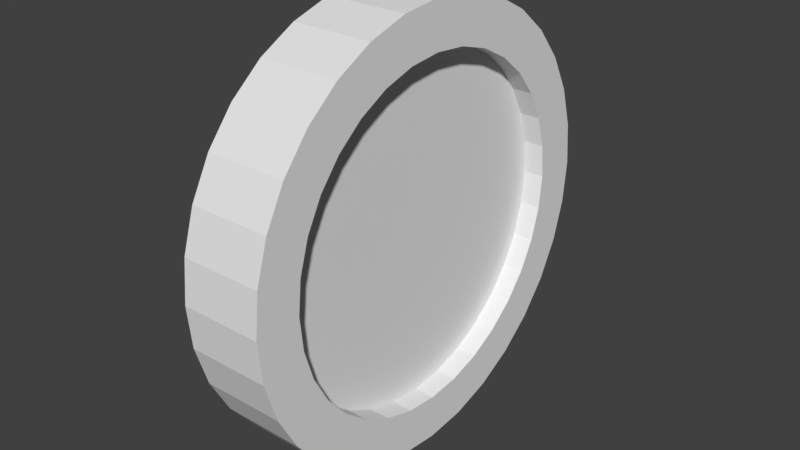 # Source: Coin.blend  (saved by Blender 2.78.0; exported with 4.5.12 LTS)
import bpy
from mathutils import Matrix  # noqa: F401  (used for matrix-valued properties, if any)

bpy.ops.wm.read_factory_settings(use_empty=True)
scene = bpy.context.scene
scene.name = 'Scene'

# ---- collections
col_collection_1 = bpy.data.collections.new('Collection 1'); scene.collection.children.link(col_collection_1)

# ---- world
world_world = bpy.data.worlds.new('World'); scene.world = world_world
world_world.color = (0.05088, 0.05088, 0.05088)
world_world.use_sun_shadow = False
world_world.sun_shadow_jitter_overblur = 0.0
world_world.cycles.sampling_method = 'MANUAL'

# ---- meshes
me_cylinder = bpy.data.meshes.new('Cylinder')
me_cylinder.from_pydata([(0.2739, -0.04703, -19.91), (0.6486, -0.04703, -19.91), (0.2739, -0.2421, -19.6), (0.6486, -0.2421, -19.6), (0.2739, -0.4297, -18.7), (0.6486, -0.4297, -18.7), (0.2739, -0.6026, -17.23), (0.6486, -0.6026, -17.23), (0.2739, -0.7541, -15.25), (0.6486, -0.7541, -15.25), (0.2739, -0.8785, -12.84), (0.6486, -0.8785, -12.84), (0.2739, -0.9709, -10.09), (0.6486, -0.9709, -10.09), (0.2739, -1.028, -7.102), (0.6486, -1.028, -7.102), (0.2739, -1.047, -3.998), (0.6486, -1.047, -3.998), (0.2739, -1.028, -0.894), (0.6486, -1.028, -0.894), (0.2739, -0.9709, 2.091), (0.6486, -0.9709, 2.091), (0.2739, -0.8785, 4.841), (0.6486, -0.8785, 4.841), (0.2739, -0.7541, 7.252), (0.6486, -0.7541, 7.252), (0.2739, -0.6026, 9.231), (0.6486, -0.6026, 9.231), (0.2739, -0.4297, 10.7), (0.6486, -0.4297, 10.7), (0.2739, -0.2421, 11.61), (0.6486, -0.2421, 11.61), (0.2739, -0.04703, 11.91), (0.6486, -0.04703, 11.91), (0.2739, 0.1481, 11.61), (0.6486, 0.1481, 11.61), (0.2739, 0.3357, 10.7), (0.6486, 0.3357, 10.7), (0.2739, 0.5085, 9.231), (0.6486, 0.5085, 9.231), (0.2739, 0.6601, 7.252), (0.6486, 0.6601, 7.252), (0.2739, 0.7844, 4.841), (0.6486, 0.7844, 4.841), (0.2739, 0.8768, 2.091), (0.6486, 0.8768, 2.091), (0.2739, 0.9338, -0.894), (0.6486, 0.9338, -0.894), (0.2739, 0.953, -3.998), (0.6486, 0.953, -3.998), (0.2739, 0.9338, -7.102), (0.6486, 0.9338, -7.102), (0.2739, 0.8768, -10.09), (0.6486, 0.8768, -10.09), (0.2739, 0.7844, -12.84), (0.6486, 0.7844, -12.84), (0.2739, 0.6601, -15.25), (0.6486, 0.6601, -15.25), (0.2739, 0.5085, -17.23), (0.6486, 0.5085, -17.23), (0.2739, 0.3356, -18.7), (0.6486, 0.3356, -18.7), (0.2739, 0.1481, -19.6), (0.6486, 0.1481, -19.6), (0.2739, -0.04703, -16.55), (0.6486, -0.04703, -16.55), (0.2739, -0.201, -16.31), (0.6486, -0.201, -16.31), (0.2739, -0.349, -15.6), (0.6486, -0.349, -15.6), (0.2739, -0.4854, -14.44), (0.6486, -0.4854, -14.44), (0.2739, -0.605, -12.88), (0.6486, -0.605, -12.88), (0.2739, -0.7032, -10.97), (0.6486, -0.7032, -10.97), (0.2739, -0.7761, -8.802), (0.6486, -0.7761, -8.802), (0.2739, -0.821, -6.447), (0.6486, -0.821, -6.447), (0.2739, -0.8361, -3.998), (0.6486, -0.8361, -3.998), (0.2739, -0.821, -1.549), (0.6486, -0.821, -1.549), (0.2739, -0.7761, 0.8067), (0.6486, -0.7761, 0.8067), (0.2739, -0.7032, 2.977), (0.6486, -0.7032, 2.977), (0.2739, -0.605, 4.88), (0.6486, -0.605, 4.88), (0.2739, -0.4854, 6.441), (0.6486, -0.4854, 6.441), (0.2739, -0.349, 7.601), (0.6486, -0.349, 7.601), (0.2739, -0.201, 8.316), (0.6486, -0.201, 8.316), (0.2739, -0.04703, 8.557), (0.6486, -0.04703, 8.557), (0.2739, 0.1069, 8.316), (0.6486, 0.1069, 8.316), (0.2739, 0.2549, 7.601), (0.6486, 0.2549, 7.601), (0.2739, 0.3914, 6.441), (0.6486, 0.3914, 6.441), (0.2739, 0.511, 4.88), (0.6486, 0.511, 4.88), (0.2739, 0.6091, 2.977), (0.6486, 0.6091, 2.977), (0.2739, 0.682, 0.8067), (0.6486, 0.682, 0.8067), (0.2739, 0.7269, -1.549), (0.6486, 0.7269, -1.549), (0.2739, 0.7421, -3.998), (0.6486, 0.7421, -3.998), (0.2739, 0.7269, -6.447), (0.6486, 0.7269, -6.447), (0.2739, 0.682, -8.803), (0.6486, 0.682, -8.803), (0.2739, 0.6091, -10.97), (0.6486, 0.6091, -10.97), (0.2739, 0.511, -12.88), (0.6486, 0.511, -12.88), (0.2739, 0.3914, -14.44), (0.6486, 0.3914, -14.44), (0.2739, 0.2549, -15.6), (0.6486, 0.2549, -15.6), (0.2739, 0.1069, -16.31), (0.6486, 0.1069, -16.31), (0.3867, -0.04703, -16.55), (0.5528, -0.04703, -16.55), (0.3867, -0.201, -16.31), (0.5528, -0.201, -16.31), (0.3867, -0.349, -15.6), (0.5528, -0.349, -15.6), (0.3867, -0.4854, -14.44), (0.5528, -0.4854, -14.44), (0.3867, -0.605, -12.88), (0.5528, -0.605, -12.88), (0.3867, -0.7032, -10.97), (0.5528, -0.7032, -10.97), (0.3867, -0.7761, -8.802), (0.5528, -0.7761, -8.802), (0.3867, -0.821, -6.447), (0.5528, -0.821, -6.447), (0.3867, -0.8361, -3.998), (0.5528, -0.8361, -3.998), (0.3867, -0.821, -1.549), (0.5528, -0.821, -1.549), (0.3867, -0.7761, 0.8067), (0.5528, -0.7761, 0.8067), (0.3867, -0.7032, 2.977), (0.5528, -0.7032, 2.977), (0.3867, -0.605, 4.88), (0.5528, -0.605, 4.88), (0.3867, -0.4854, 6.441), (0.5528, -0.4854, 6.441), (0.3867, -0.349, 7.601), (0.5528, -0.349, 7.601), (0.3867, -0.201, 8.316), (0.5528, -0.201, 8.316), (0.3867, -0.04703, 8.557), (0.5528, -0.04703, 8.557), (0.3867, 0.1069, 8.316), (0.5528, 0.1069, 8.316), (0.3867, 0.2549, 7.601), (0.5528, 0.2549, 7.601), (0.3867, 0.3914, 6.441), (0.5528, 0.3914, 6.441), (0.3867, 0.511, 4.88), (0.5528, 0.511, 4.88), (0.3867, 0.6091, 2.977), (0.5528, 0.6091, 2.977), (0.3867, 0.682, 0.8067), (0.5528, 0.682, 0.8067), (0.3867, 0.7269, -1.549), (0.5528, 0.7269, -1.549), (0.3867, 0.7421, -3.998), (0.5528, 0.7421, -3.998), (0.3867, 0.7269, -6.447), (0.5528, 0.7269, -6.447), (0.3867, 0.682, -8.803), (0.5528, 0.682, -8.803), (0.3867, 0.6091, -10.97), (0.5528, 0.6091, -10.97), (0.3867, 0.511, -12.88), (0.5528, 0.511, -12.88), (0.3867, 0.3914, -14.44), (0.5528, 0.3914, -14.44), (0.3867, 0.2549, -15.6), (0.5528, 0.2549, -15.6), (0.3867, 0.1069, -16.31), (0.5528, 0.1069, -16.31), (0.3867, -0.04703, -3.998), (0.5528, -0.04703, -3.998)], [], [(0, 1, 3, 2), (2, 3, 5, 4), (4, 5, 7, 6), (6, 7, 9, 8), (8, 9, 11, 10), (10, 11, 13, 12), (12, 13, 15, 14), (14, 15, 17, 16), (16, 17, 19, 18), (18, 19, 21, 20), (20, 21, 23, 22), (22, 23, 25, 24), (24, 25, 27, 26), (26, 27, 29, 28), (28, 29, 31, 30), (30, 31, 33, 32), (32, 33, 35, 34), (34, 35, 37, 36), (36, 37, 39, 38), (38, 39, 41, 40), (40, 41, 43, 42), (42, 43, 45, 44), (44, 45, 47, 46), (46, 47, 49, 48), (48, 49, 51, 50), (50, 51, 53, 52), (52, 53, 55, 54), (54, 55, 57, 56), (56, 57, 59, 58), (58, 59, 61, 60), (69, 133, 135, 71), (60, 61, 63, 62), (62, 63, 1, 0), (88, 152, 150, 86), (121, 185, 187, 123), (70, 134, 132, 68), (103, 167, 169, 105), (122, 186, 184, 120), (85, 149, 151, 87), (104, 168, 166, 102), (67, 131, 133, 69), (86, 150, 148, 84), (119, 183, 185, 121), (68, 132, 130, 66), (101, 165, 167, 103), (120, 184, 182, 118), (83, 147, 149, 85), (102, 166, 164, 100), (84, 148, 146, 82), (117, 181, 183, 119), (65, 129, 131, 67), (99, 163, 165, 101), (118, 182, 180, 116), (66, 130, 128, 64), (81, 145, 147, 83), (100, 164, 162, 98), (82, 146, 144, 80), (115, 179, 181, 117), (97, 161, 163, 99), (116, 180, 178, 114), (79, 143, 145, 81), (98, 162, 160, 96), (80, 144, 142, 78), (113, 177, 179, 115), (62, 126, 124, 60), (43, 107, 109, 45), (10, 74, 72, 8), (61, 125, 127, 63), (28, 92, 90, 26), (9, 73, 75, 11), (46, 110, 108, 44), (27, 91, 93, 29), (0, 64, 126, 62), (45, 109, 111, 47), (12, 76, 74, 10), (63, 127, 65, 1), (30, 94, 92, 28), (11, 75, 77, 13), (48, 112, 110, 46), (29, 93, 95, 31), (47, 111, 113, 49), (14, 78, 76, 12), (32, 96, 94, 30), (13, 77, 79, 15), (50, 114, 112, 48), (31, 95, 97, 33), (49, 113, 115, 51), (16, 80, 78, 14), (34, 98, 96, 32), (15, 79, 81, 17), (52, 116, 114, 50), (33, 97, 99, 35), (51, 115, 117, 53), (18, 82, 80, 16), (36, 100, 98, 34), (17, 81, 83, 19), (2, 66, 64, 0), (54, 118, 116, 52), (35, 99, 101, 37), (1, 65, 67, 3), (53, 117, 119, 55), (20, 84, 82, 18), (38, 102, 100, 36), (19, 83, 85, 21), (56, 120, 118, 54), (37, 101, 103, 39), (4, 68, 66, 2), (55, 119, 121, 57), (22, 86, 84, 20), (3, 67, 69, 5), (40, 104, 102, 38), (21, 85, 87, 23), (58, 122, 120, 56), (39, 103, 105, 41), (6, 70, 68, 4), (57, 121, 123, 59), (24, 88, 86, 22), (5, 69, 71, 7), (42, 106, 104, 40), (23, 87, 89, 25), (60, 124, 122, 58), (41, 105, 107, 43), (8, 72, 70, 6), (59, 123, 125, 61), (26, 90, 88, 24), (7, 71, 73, 9), (44, 108, 106, 42), (25, 89, 91, 27), (144, 192, 142), (177, 193, 179), (159, 193, 161), (178, 192, 176), (141, 193, 143), (160, 192, 158), (142, 192, 140), (175, 193, 177), (157, 193, 159), (176, 192, 174), (139, 193, 141), (158, 192, 156), (191, 193, 129), (140, 192, 138), (173, 193, 175), (128, 192, 190), (155, 193, 157), (174, 192, 172), (137, 193, 139), (156, 192, 154), (189, 193, 191), (138, 192, 136), (171, 193, 173), (190, 192, 188), (153, 193, 155), (172, 192, 170), (135, 193, 137), (154, 192, 152), (187, 193, 189), (136, 192, 134), (169, 193, 171), (188, 192, 186), (106, 170, 168, 104), (87, 151, 153, 89), (124, 188, 186, 122), (105, 169, 171, 107), (72, 136, 134, 70), (123, 187, 189, 125), (90, 154, 152, 88), (71, 135, 137, 73), (108, 172, 170, 106), (89, 153, 155, 91), (126, 190, 188, 124), (107, 171, 173, 109), (74, 138, 136, 72), (125, 189, 191, 127), (92, 156, 154, 90), (73, 137, 139, 75), (110, 174, 172, 108), (91, 155, 157, 93), (64, 128, 190, 126), (109, 173, 175, 111), (76, 140, 138, 74), (127, 191, 129, 65), (94, 158, 156, 92), (75, 139, 141, 77), (112, 176, 174, 110), (93, 157, 159, 95), (111, 175, 177, 113), (78, 142, 140, 76), (96, 160, 158, 94), (77, 141, 143, 79), (114, 178, 176, 112), (95, 159, 161, 97), (162, 192, 160), (143, 193, 145), (180, 192, 178), (161, 193, 163), (179, 193, 181), (146, 192, 144), (164, 192, 162), (145, 193, 147), (130, 192, 128), (182, 192, 180), (163, 193, 165), (129, 193, 131), (181, 193, 183), (148, 192, 146), (166, 192, 164), (147, 193, 149), (184, 192, 182), (165, 193, 167), (132, 192, 130), (183, 193, 185), (150, 192, 148), (131, 193, 133), (168, 192, 166), (149, 193, 151), (186, 192, 184), (167, 193, 169), (134, 192, 132), (185, 193, 187), (152, 192, 150), (133, 193, 135), (170, 192, 168), (151, 193, 153)])
me_cylinder.materials.append(None)
me_cylinder.use_remesh_preserve_volume = False
me_cylinder.use_remesh_preserve_attributes = False
me_cylinder.use_mirror_vertex_groups = False
me_cylinder.update()

# ---- objects
ob_cylinder = bpy.data.objects.new('Cylinder', me_cylinder)

# ---- transforms, parenting, visibility, modifiers, constraints
ob_cylinder.location = (0.0, 0.0, 0.0)
ob_cylinder.rotation_euler = (1.571, -0.0, 0.0)
ob_cylinder.scale = (1.0, 1.0, 0.06285)
ob_cylinder.lineart.crease_threshold = 0.0

# ---- collection membership
col_collection_1.objects.link(ob_cylinder)

# ---- scene / render settings (as saved in the file)
scene.frame_start = 1; scene.frame_end = 250; scene.frame_set(1)
scene.render.engine = 'BLENDER_EEVEE_NEXT'
scene.render.resolution_percentage = 50
scene.render.dither_intensity = 0.0
scene.cycles.use_denoising = False
scene.cycles.samples = 128
scene.cycles.sampling_pattern = 'TABULATED_SOBOL'
scene.cycles.light_sampling_threshold = 0.0
scene.cycles.use_adaptive_sampling = False
scene.cycles.use_light_tree = False
scene.cycles.blur_glossy = 0.0
scene.cycles.sample_clamp_indirect = 0.0
scene.view_settings.view_transform = 'Standard'
bpy.context.view_layer.update()

# ---- added for rendering (the .blend has no active camera and no usable light): camera, sun
cam_auto = bpy.data.cameras.new('AutoCamera')
cam_auto.lens = 50.0
cam_auto.sensor_width = 36.0
cam_auto.clip_end = 1000.0
ob_auto_camera = bpy.data.objects.new('AutoCamera', cam_auto)
scene.collection.objects.link(ob_auto_camera)
ob_auto_camera.location = (3.10104, -2.91647, 2.0648)
ob_auto_camera.rotation_euler = (1.09748, -7.21219e-08, 0.694738)
scene.camera = ob_auto_camera
light_auto_sun = bpy.data.lights.new('AutoSun', 'SUN')
light_auto_sun.energy = 3.0
light_auto_sun.angle = 0.0523599
ob_auto_sun = bpy.data.objects.new('AutoSun', light_auto_sun)
scene.collection.objects.link(ob_auto_sun)
ob_auto_sun.rotation_euler = (0.872665, 0.174533, 0.523599)
bpy.context.view_layer.update()
